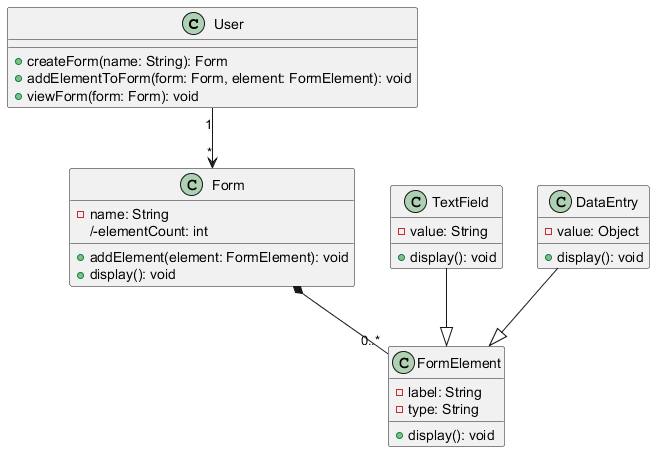

The diagram above was rendered by PlantUML. Its source (embedded in the PNG):
@startuml
class User {
  + createForm(name: String): Form
  + addElementToForm(form: Form, element: FormElement): void
  + viewForm(form: Form): void
}

class Form {
  - name: String
  /-elementCount: int
  + addElement(element: FormElement): void
  + display(): void
}

class FormElement {
  - label: String
  - type: String
  + display(): void
}

class TextField {
  - value: String
  + display(): void
}

class DataEntry {
  - value: Object
  + display(): void
}

User "1" --> "*" Form
Form *-- "0..*" FormElement
TextField --|> FormElement
DataEntry --|> FormElement
@enduml